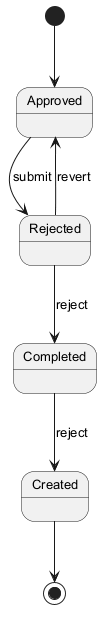

The diagram above was rendered by PlantUML. Its source (embedded in the PNG):
@startuml
skinparam backgroundColor #FFFFFF
skinparam classBackgroundColor #E8F4FA
skinparam classBorderColor #2C7DA0
skinparam defaultFontSize 13
[*] --> Approved
Approved --> Rejected : submit
Rejected --> Completed : reject
Completed --> Created : reject
Rejected --> Approved : revert
Created --> [*]
@enduml